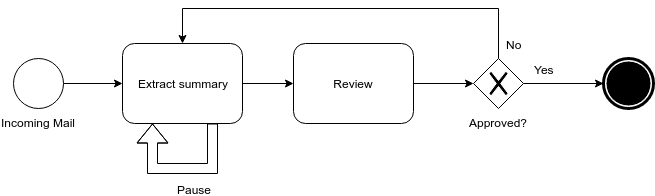

The diagram above was exported from draw.io. Its source (the exported page's mxGraphModel, read from the mxfile embedded in the PNG):
<mxGraphModel dx="1434" dy="788" grid="1" gridSize="10" guides="1" tooltips="1" connect="1" arrows="1" fold="1" page="1" pageScale="1" pageWidth="826" pageHeight="1169" background="#ffffff" math="0" shadow="0">
  <root>
    <mxCell id="0" />
    <mxCell id="1" parent="0" />
    <mxCell id="10" style="edgeStyle=orthogonalEdgeStyle;rounded=0;html=1;exitX=1;exitY=0.5;jettySize=auto;orthogonalLoop=1;" parent="1" source="2" target="3" edge="1">
      <mxGeometry relative="1" as="geometry" />
    </mxCell>
    <mxCell id="2" value="Incoming Mail" style="shape=mxgraph.bpmn.shape;html=1;verticalLabelPosition=bottom;labelBackgroundColor=#ffffff;verticalAlign=top;perimeter=ellipsePerimeter;outline=standard;symbol=general;" parent="1" vertex="1">
      <mxGeometry x="40" y="160" width="50" height="50" as="geometry" />
    </mxCell>
    <mxCell id="5" value="" style="edgeStyle=orthogonalEdgeStyle;rounded=0;html=1;jettySize=auto;orthogonalLoop=1;" parent="1" source="3" target="4" edge="1">
      <mxGeometry relative="1" as="geometry" />
    </mxCell>
    <mxCell id="3" value="Extract summary" style="shape=ext;rounded=1;html=1;whiteSpace=wrap;" parent="1" vertex="1">
      <mxGeometry x="149" y="145" width="120" height="80" as="geometry" />
    </mxCell>
    <mxCell id="8" style="edgeStyle=orthogonalEdgeStyle;rounded=0;html=1;exitX=1;exitY=0.5;entryX=0;entryY=0.5;jettySize=auto;orthogonalLoop=1;" parent="1" source="4" target="6" edge="1">
      <mxGeometry relative="1" as="geometry" />
    </mxCell>
    <mxCell id="4" value="Review" style="shape=ext;rounded=1;html=1;whiteSpace=wrap;" parent="1" vertex="1">
      <mxGeometry x="320" y="145" width="120" height="80" as="geometry" />
    </mxCell>
    <mxCell id="9" style="edgeStyle=orthogonalEdgeStyle;rounded=0;html=1;exitX=1;exitY=0.5;entryX=0;entryY=0.5;jettySize=auto;orthogonalLoop=1;" parent="1" source="6" target="7" edge="1">
      <mxGeometry relative="1" as="geometry" />
    </mxCell>
    <mxCell id="16" value="Yes" style="text;html=1;resizable=0;points=[];align=center;verticalAlign=middle;labelBackgroundColor=#ffffff;" parent="9" vertex="1" connectable="0">
      <mxGeometry x="0.025" y="1" relative="1" as="geometry">
        <mxPoint x="-21" y="-14" as="offset" />
      </mxGeometry>
    </mxCell>
    <mxCell id="13" style="edgeStyle=orthogonalEdgeStyle;rounded=0;html=1;exitX=0.5;exitY=0;entryX=0.5;entryY=0;jettySize=auto;orthogonalLoop=1;" parent="1" source="6" target="3" edge="1">
      <mxGeometry relative="1" as="geometry">
        <Array as="points">
          <mxPoint x="525" y="110" />
          <mxPoint x="209" y="110" />
        </Array>
      </mxGeometry>
    </mxCell>
    <mxCell id="15" value="No" style="text;html=1;resizable=0;points=[];align=center;verticalAlign=middle;labelBackgroundColor=#ffffff;" parent="13" vertex="1" connectable="0">
      <mxGeometry x="-0.5062" y="2" relative="1" as="geometry">
        <mxPoint x="64" y="33" as="offset" />
      </mxGeometry>
    </mxCell>
    <mxCell id="6" value="Approved?" style="shape=mxgraph.bpmn.shape;html=1;verticalLabelPosition=bottom;labelBackgroundColor=#ffffff;verticalAlign=top;perimeter=rhombusPerimeter;background=gateway;outline=none;symbol=exclusiveGw;" parent="1" vertex="1">
      <mxGeometry x="500" y="160" width="50" height="50" as="geometry" />
    </mxCell>
    <mxCell id="7" value="" style="shape=mxgraph.bpmn.shape;html=1;verticalLabelPosition=bottom;labelBackgroundColor=#ffffff;verticalAlign=top;perimeter=ellipsePerimeter;outline=end;symbol=terminate;" parent="1" vertex="1">
      <mxGeometry x="630" y="160" width="50" height="50" as="geometry" />
    </mxCell>
    <mxCell id="20" style="edgeStyle=orthogonalEdgeStyle;rounded=0;html=1;exitX=0.75;exitY=1;entryX=0.25;entryY=1;jettySize=auto;orthogonalLoop=1;shape=flexArrow;" parent="1" source="3" target="3" edge="1">
      <mxGeometry relative="1" as="geometry">
        <Array as="points">
          <mxPoint x="239" y="270" />
          <mxPoint x="179" y="270" />
        </Array>
      </mxGeometry>
    </mxCell>
    <mxCell id="22" value="Pause" style="text;html=1;resizable=0;points=[];align=center;verticalAlign=middle;labelBackgroundColor=#ffffff;" parent="20" vertex="1" connectable="0">
      <mxGeometry x="-0.12" y="-6" relative="1" as="geometry">
        <mxPoint x="2" y="26" as="offset" />
      </mxGeometry>
    </mxCell>
  </root>
</mxGraphModel>